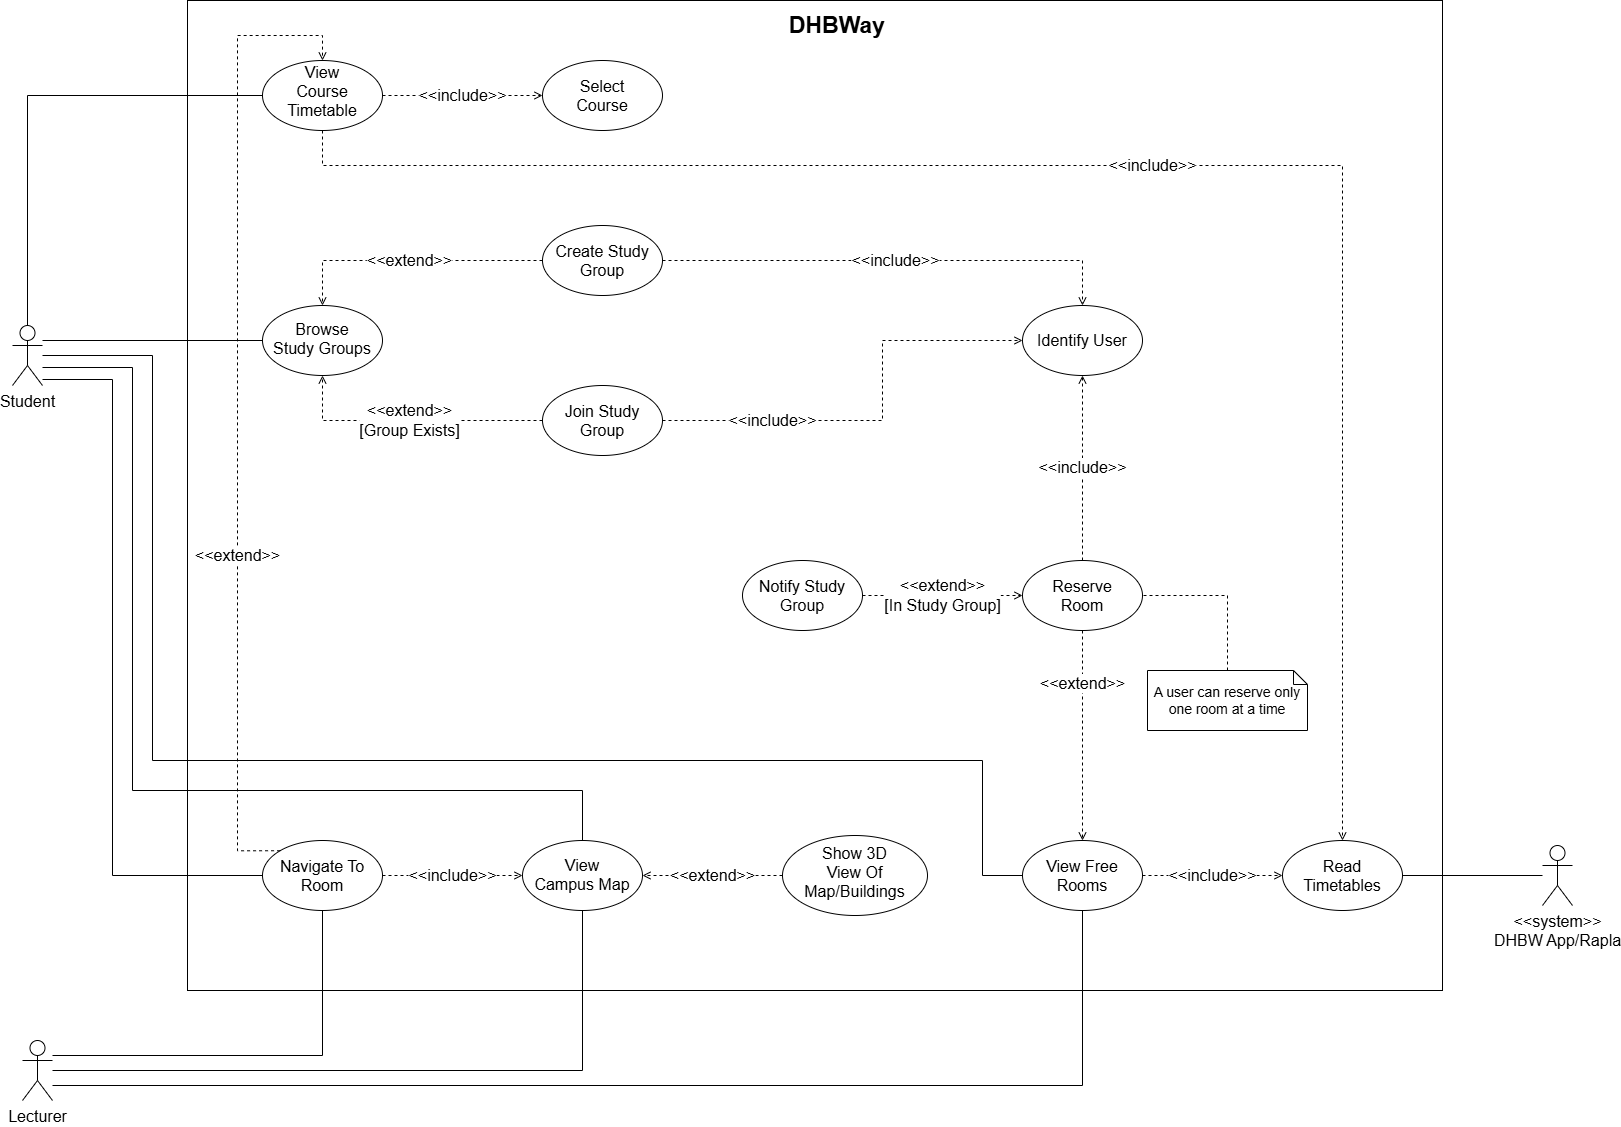

The diagram above was exported from draw.io. Its source (the exported page's mxGraphModel, read from the mxfile embedded in the PNG):
<mxGraphModel dx="1868" dy="1324" grid="1" gridSize="5" guides="1" tooltips="1" connect="1" arrows="1" fold="1" page="1" pageScale="1" pageWidth="827" pageHeight="1169" math="0" shadow="0">
  <root>
    <mxCell id="0" />
    <mxCell id="1" parent="0" />
    <mxCell id="Lwm_ZtNzJzJik6ZgW3Sa-192" parent="1" style="rounded=0;whiteSpace=wrap;html=1;fontSize=16;" value="" vertex="1">
      <mxGeometry height="990" width="1255" x="405" y="160" as="geometry" />
    </mxCell>
    <mxCell id="Lwm_ZtNzJzJik6ZgW3Sa-193" parent="1" style="text;html=1;whiteSpace=wrap;strokeColor=none;fillColor=none;align=center;verticalAlign=middle;rounded=0;fontSize=16;" value="&lt;font style=&quot;font-size: 23px;&quot;&gt;&lt;b&gt;DHBWay&lt;/b&gt;&lt;/font&gt;" vertex="1">
      <mxGeometry height="30" width="100" x="1005" y="170" as="geometry" />
    </mxCell>
    <mxCell id="Lwm_ZtNzJzJik6ZgW3Sa-5" parent="1" style="shape=umlActor;verticalLabelPosition=bottom;verticalAlign=top;html=1;outlineConnect=0;labelPerimeter=1;fontSize=16;" value="Student" vertex="1">
      <mxGeometry height="60" width="30" x="230" y="485" as="geometry" />
    </mxCell>
    <mxCell id="Lwm_ZtNzJzJik6ZgW3Sa-8" parent="1" style="shape=umlActor;verticalLabelPosition=bottom;verticalAlign=top;html=1;outlineConnect=0;labelPerimeter=1;fontSize=16;" value="Lecturer" vertex="1">
      <mxGeometry height="60" width="30" x="240" y="1200" as="geometry" />
    </mxCell>
    <mxCell id="Lwm_ZtNzJzJik6ZgW3Sa-1" parent="1" style="shape=umlActor;verticalLabelPosition=bottom;verticalAlign=top;html=1;outlineConnect=0;labelPerimeter=1;fontSize=16;" value="&amp;lt;&amp;lt;system&amp;gt;&amp;gt;&lt;br&gt;DHBW App/Rapla" vertex="1">
      <mxGeometry height="60" width="30" x="1760" y="1005" as="geometry" />
    </mxCell>
    <mxCell id="Lwm_ZtNzJzJik6ZgW3Sa-86" parent="1" style="ellipse;whiteSpace=wrap;html=1;shapeInside=1;fontSize=16;" value="View Course Timetable" vertex="1">
      <mxGeometry height="70" width="120" x="480" y="220" as="geometry" />
    </mxCell>
    <mxCell id="Lwm_ZtNzJzJik6ZgW3Sa-77" parent="1" style="ellipse;whiteSpace=wrap;html=1;shapeInside=1;fontSize=16;" value="Select Course" vertex="1">
      <mxGeometry height="70" width="120" x="760" y="220" as="geometry" />
    </mxCell>
    <mxCell id="Lwm_ZtNzJzJik6ZgW3Sa-78" parent="1" style="ellipse;whiteSpace=wrap;html=1;shapeInside=1;fontSize=16;" value="Create Study Group" vertex="1">
      <mxGeometry height="70" width="120" x="760" y="385" as="geometry" />
    </mxCell>
    <mxCell id="Lwm_ZtNzJzJik6ZgW3Sa-81" parent="1" style="ellipse;whiteSpace=wrap;html=1;shapeInside=1;fontSize=16;" value="Browse Study Groups" vertex="1">
      <mxGeometry height="70" width="120" x="480" y="465" as="geometry" />
    </mxCell>
    <mxCell id="Lwm_ZtNzJzJik6ZgW3Sa-80" parent="1" style="ellipse;whiteSpace=wrap;html=1;shapeInside=1;fontSize=16;" value="Join Study Group" vertex="1">
      <mxGeometry height="70" width="120" x="760" y="545" as="geometry" />
    </mxCell>
    <mxCell id="Lwm_ZtNzJzJik6ZgW3Sa-82" parent="1" style="ellipse;whiteSpace=wrap;html=1;shapeInside=1;fontSize=16;" value="Identify User" vertex="1">
      <mxGeometry height="70" width="120" x="1240" y="465" as="geometry" />
    </mxCell>
    <mxCell id="Lwm_ZtNzJzJik6ZgW3Sa-187" parent="1" style="ellipse;whiteSpace=wrap;html=1;shapeInside=1;fontSize=16;" value="Notify Study Group" vertex="1">
      <mxGeometry height="70" width="120" x="960" y="720" as="geometry" />
    </mxCell>
    <mxCell id="Lwm_ZtNzJzJik6ZgW3Sa-12" parent="1" style="ellipse;whiteSpace=wrap;html=1;shapeInside=1;fontSize=16;" value="Reserve Room" vertex="1">
      <mxGeometry height="70" width="120" x="1240" y="720" as="geometry" />
    </mxCell>
    <mxCell id="note-reserve" parent="1" style="shape=note;whiteSpace=wrap;html=1;size=14;fontSize=14;" value="A user can reserve only one room at a time" vertex="1">
      <mxGeometry height="60" width="160" x="1365" y="830" as="geometry" />
    </mxCell>
    <mxCell id="Lwm_ZtNzJzJik6ZgW3Sa-13" parent="1" style="ellipse;whiteSpace=wrap;html=1;shapeInside=1;fontSize=16;" value="Navigate To Room" vertex="1">
      <mxGeometry height="70" width="120" x="480" y="1000" as="geometry" />
    </mxCell>
    <mxCell id="Lwm_ZtNzJzJik6ZgW3Sa-83" parent="1" style="ellipse;whiteSpace=wrap;html=1;shapeInside=1;fontSize=16;" value="View Campus Map" vertex="1">
      <mxGeometry height="70" width="120" x="740" y="1000" as="geometry" />
    </mxCell>
    <mxCell id="Lwm_ZtNzJzJik6ZgW3Sa-21" parent="1" style="ellipse;whiteSpace=wrap;html=1;shapeInside=1;fontSize=16;" value="Show 3D View Of Map/Buildings" vertex="1">
      <mxGeometry height="80" width="145" x="1000" y="995" as="geometry" />
    </mxCell>
    <mxCell id="Lwm_ZtNzJzJik6ZgW3Sa-84" parent="1" style="ellipse;whiteSpace=wrap;html=1;shapeInside=1;fontSize=16;" value="View Free Rooms" vertex="1">
      <mxGeometry height="70" width="120" x="1240" y="1000" as="geometry" />
    </mxCell>
    <mxCell id="Lwm_ZtNzJzJik6ZgW3Sa-10" parent="1" style="ellipse;whiteSpace=wrap;html=1;shapeInside=1;fontSize=16;" value="Read Timetables" vertex="1">
      <mxGeometry height="70" width="120" x="1500" y="1000" as="geometry" />
    </mxCell>
    <mxCell id="Lwm_ZtNzJzJik6ZgW3Sa-202" edge="1" parent="1" source="Lwm_ZtNzJzJik6ZgW3Sa-5" style="edgeStyle=orthogonalEdgeStyle;rounded=0;orthogonalLoop=1;jettySize=auto;html=1;defaultLabelBackgroundColor=page;endArrow=none;endFill=0;fontSize=16;exitX=0.5;exitY=0;exitDx=0;exitDy=0;entryX=0;entryY=0.5;entryDx=0;entryDy=0;" target="Lwm_ZtNzJzJik6ZgW3Sa-86">
      <mxGeometry relative="1" as="geometry">
        <Array as="points">
          <mxPoint x="245" y="255" />
        </Array>
      </mxGeometry>
    </mxCell>
    <mxCell id="Lwm_ZtNzJzJik6ZgW3Sa-201" edge="1" parent="1" source="Lwm_ZtNzJzJik6ZgW3Sa-5" style="edgeStyle=orthogonalEdgeStyle;rounded=0;orthogonalLoop=1;jettySize=auto;html=1;defaultLabelBackgroundColor=page;endArrow=none;endFill=0;fontSize=16;exitX=1;exitY=0.25;exitDx=0;exitDy=0;entryX=0;entryY=0.5;entryDx=0;entryDy=0;" target="Lwm_ZtNzJzJik6ZgW3Sa-81">
      <mxGeometry relative="1" as="geometry" />
    </mxCell>
    <mxCell id="Lwm_ZtNzJzJik6ZgW3Sa-215" edge="1" parent="1" source="Lwm_ZtNzJzJik6ZgW3Sa-5" style="edgeStyle=orthogonalEdgeStyle;rounded=0;orthogonalLoop=1;jettySize=auto;html=1;defaultLabelBackgroundColor=page;endArrow=none;endFill=0;fontSize=16;exitX=1;exitY=0.5;exitDx=0;exitDy=0;entryX=0;entryY=0.5;entryDx=0;entryDy=0;" target="Lwm_ZtNzJzJik6ZgW3Sa-84">
      <mxGeometry relative="1" as="geometry">
        <Array as="points">
          <mxPoint x="370" y="515" />
          <mxPoint x="370" y="920" />
          <mxPoint x="1200" y="920" />
          <mxPoint x="1200" y="1035" />
        </Array>
      </mxGeometry>
    </mxCell>
    <mxCell id="Lwm_ZtNzJzJik6ZgW3Sa-216" edge="1" parent="1" source="Lwm_ZtNzJzJik6ZgW3Sa-5" style="edgeStyle=orthogonalEdgeStyle;rounded=0;orthogonalLoop=1;jettySize=auto;html=1;defaultLabelBackgroundColor=page;endArrow=none;endFill=0;fontSize=16;exitX=1;exitY=0.7;exitDx=0;exitDy=0;entryX=0.5;entryY=0;entryDx=0;entryDy=0;" target="Lwm_ZtNzJzJik6ZgW3Sa-83">
      <mxGeometry relative="1" as="geometry">
        <Array as="points">
          <mxPoint x="350" y="527" />
          <mxPoint x="350" y="950" />
          <mxPoint x="800" y="950" />
        </Array>
      </mxGeometry>
    </mxCell>
    <mxCell id="Lwm_ZtNzJzJik6ZgW3Sa-230" edge="1" parent="1" source="Lwm_ZtNzJzJik6ZgW3Sa-5" style="edgeStyle=orthogonalEdgeStyle;rounded=0;orthogonalLoop=1;jettySize=auto;html=1;defaultLabelBackgroundColor=page;endArrow=none;endFill=0;fontSize=16;exitX=1;exitY=0.9;exitDx=0;exitDy=0;entryX=0;entryY=0.5;entryDx=0;entryDy=0;" target="Lwm_ZtNzJzJik6ZgW3Sa-13">
      <mxGeometry relative="1" as="geometry">
        <Array as="points">
          <mxPoint x="330" y="539" />
          <mxPoint x="330" y="1035" />
        </Array>
      </mxGeometry>
    </mxCell>
    <mxCell id="Lwm_ZtNzJzJik6ZgW3Sa-229" edge="1" parent="1" source="Lwm_ZtNzJzJik6ZgW3Sa-8" style="edgeStyle=orthogonalEdgeStyle;rounded=0;orthogonalLoop=1;jettySize=auto;html=1;defaultLabelBackgroundColor=page;endArrow=none;endFill=0;fontSize=16;exitX=1;exitY=0.25;exitDx=0;exitDy=0;entryX=0.5;entryY=1;entryDx=0;entryDy=0;" target="Lwm_ZtNzJzJik6ZgW3Sa-13">
      <mxGeometry relative="1" as="geometry">
        <Array as="points">
          <mxPoint x="540" y="1215" />
        </Array>
      </mxGeometry>
    </mxCell>
    <mxCell id="Lwm_ZtNzJzJik6ZgW3Sa-214" edge="1" parent="1" source="Lwm_ZtNzJzJik6ZgW3Sa-8" style="edgeStyle=orthogonalEdgeStyle;rounded=0;orthogonalLoop=1;jettySize=auto;html=1;defaultLabelBackgroundColor=page;endArrow=none;endFill=0;fontSize=16;exitX=1;exitY=0.5;exitDx=0;exitDy=0;entryX=0.5;entryY=1;entryDx=0;entryDy=0;" target="Lwm_ZtNzJzJik6ZgW3Sa-83">
      <mxGeometry relative="1" as="geometry">
        <Array as="points">
          <mxPoint x="800" y="1230" />
        </Array>
      </mxGeometry>
    </mxCell>
    <mxCell id="Lwm_ZtNzJzJik6ZgW3Sa-213" edge="1" parent="1" source="Lwm_ZtNzJzJik6ZgW3Sa-8" style="edgeStyle=orthogonalEdgeStyle;rounded=0;orthogonalLoop=1;jettySize=auto;html=1;defaultLabelBackgroundColor=page;endArrow=none;endFill=0;fontSize=16;exitX=1;exitY=0.75;exitDx=0;exitDy=0;entryX=0.5;entryY=1;entryDx=0;entryDy=0;" target="Lwm_ZtNzJzJik6ZgW3Sa-84">
      <mxGeometry relative="1" as="geometry">
        <Array as="points">
          <mxPoint x="1300" y="1245" />
        </Array>
      </mxGeometry>
    </mxCell>
    <mxCell id="Lwm_ZtNzJzJik6ZgW3Sa-198" edge="1" parent="1" source="Lwm_ZtNzJzJik6ZgW3Sa-1" style="edgeStyle=orthogonalEdgeStyle;rounded=0;orthogonalLoop=1;jettySize=auto;html=1;defaultLabelBackgroundColor=page;endArrow=none;endFill=0;fontSize=16;exitX=0;exitY=0.5;exitDx=0;exitDy=0;entryX=1;entryY=0.5;entryDx=0;entryDy=0;" target="Lwm_ZtNzJzJik6ZgW3Sa-10">
      <mxGeometry relative="1" as="geometry" />
    </mxCell>
    <mxCell id="Lwm_ZtNzJzJik6ZgW3Sa-177" edge="1" parent="1" source="Lwm_ZtNzJzJik6ZgW3Sa-86" style="edgeStyle=orthogonalEdgeStyle;rounded=0;orthogonalLoop=1;jettySize=auto;html=1;defaultLabelBackgroundColor=page;labelBackgroundColor=default;dashed=1;fontSize=16;endArrow=open;endFill=0;exitX=1;exitY=0.5;exitDx=0;exitDy=0;entryX=0;entryY=0.5;entryDx=0;entryDy=0;" target="Lwm_ZtNzJzJik6ZgW3Sa-77" value="&amp;lt;&amp;lt;include&amp;gt;&amp;gt;">
      <mxGeometry relative="1" as="geometry" />
    </mxCell>
    <mxCell id="Lwm_ZtNzJzJik6ZgW3Sa-194" edge="1" parent="1" source="Lwm_ZtNzJzJik6ZgW3Sa-86" style="edgeStyle=orthogonalEdgeStyle;rounded=0;orthogonalLoop=1;jettySize=auto;html=1;defaultLabelBackgroundColor=page;labelBackgroundColor=default;dashed=1;fontSize=16;endArrow=open;endFill=0;exitX=0.5;exitY=1;exitDx=0;exitDy=0;entryX=0.5;entryY=0;entryDx=0;entryDy=0;" target="Lwm_ZtNzJzJik6ZgW3Sa-10" value="&amp;lt;&amp;lt;include&amp;gt;&amp;gt;">
      <mxGeometry relative="1" as="geometry">
        <Array as="points">
          <mxPoint x="540" y="325" />
          <mxPoint x="1560" y="325" />
        </Array>
      </mxGeometry>
    </mxCell>
    <mxCell id="Lwm_ZtNzJzJik6ZgW3Sa-130" edge="1" parent="1" source="Lwm_ZtNzJzJik6ZgW3Sa-78" style="edgeStyle=orthogonalEdgeStyle;rounded=0;orthogonalLoop=1;jettySize=auto;html=1;defaultLabelBackgroundColor=page;labelBackgroundColor=default;dashed=1;fontSize=16;endArrow=open;endFill=0;exitX=0;exitY=0.5;exitDx=0;exitDy=0;entryX=0.5;entryY=0;entryDx=0;entryDy=0;" target="Lwm_ZtNzJzJik6ZgW3Sa-81" value="&amp;lt;&amp;lt;extend&amp;gt;&amp;gt;">
      <mxGeometry relative="1" as="geometry">
        <Array as="points">
          <mxPoint x="540" y="420" />
        </Array>
      </mxGeometry>
    </mxCell>
    <mxCell id="Lwm_ZtNzJzJik6ZgW3Sa-133" edge="1" parent="1" source="Lwm_ZtNzJzJik6ZgW3Sa-80" style="edgeStyle=orthogonalEdgeStyle;rounded=0;orthogonalLoop=1;jettySize=auto;html=1;defaultLabelBackgroundColor=page;labelBackgroundColor=default;dashed=1;fontSize=16;endArrow=open;endFill=0;exitX=0;exitY=0.5;exitDx=0;exitDy=0;entryX=0.5;entryY=1;entryDx=0;entryDy=0;" target="Lwm_ZtNzJzJik6ZgW3Sa-81" value="&amp;lt;&amp;lt;extend&amp;gt;&amp;gt;&lt;br&gt;[Group Exists]">
      <mxGeometry relative="1" as="geometry">
        <Array as="points">
          <mxPoint x="540" y="580" />
        </Array>
      </mxGeometry>
    </mxCell>
    <mxCell id="Lwm_ZtNzJzJik6ZgW3Sa-224" edge="1" parent="1" source="Lwm_ZtNzJzJik6ZgW3Sa-78" style="edgeStyle=orthogonalEdgeStyle;rounded=0;orthogonalLoop=1;jettySize=auto;html=1;defaultLabelBackgroundColor=page;labelBackgroundColor=default;dashed=1;fontSize=16;endArrow=open;endFill=0;exitX=1;exitY=0.5;exitDx=0;exitDy=0;entryX=0.5;entryY=0;entryDx=0;entryDy=0;" target="Lwm_ZtNzJzJik6ZgW3Sa-82" value="&amp;lt;&amp;lt;include&amp;gt;&amp;gt;">
      <mxGeometry relative="1" as="geometry">
        <Array as="points">
          <mxPoint x="1300" y="420" />
        </Array>
      </mxGeometry>
    </mxCell>
    <mxCell id="Lwm_ZtNzJzJik6ZgW3Sa-223" edge="1" parent="1" source="Lwm_ZtNzJzJik6ZgW3Sa-80" style="edgeStyle=orthogonalEdgeStyle;rounded=0;orthogonalLoop=1;jettySize=auto;html=1;defaultLabelBackgroundColor=page;labelBackgroundColor=default;dashed=1;fontSize=16;endArrow=open;endFill=0;exitX=1;exitY=0.5;exitDx=0;exitDy=0;entryX=0;entryY=0.5;entryDx=0;entryDy=0;" target="Lwm_ZtNzJzJik6ZgW3Sa-82" value="&amp;lt;&amp;lt;include&amp;gt;&amp;gt;">
      <mxGeometry relative="1" x="-0.5" as="geometry">
        <Array as="points">
          <mxPoint x="1100" y="580" />
          <mxPoint x="1100" y="500" />
        </Array>
      </mxGeometry>
    </mxCell>
    <mxCell id="Lwm_ZtNzJzJik6ZgW3Sa-217" edge="1" parent="1" source="Lwm_ZtNzJzJik6ZgW3Sa-12" style="edgeStyle=orthogonalEdgeStyle;rounded=0;orthogonalLoop=1;jettySize=auto;html=1;defaultLabelBackgroundColor=page;labelBackgroundColor=default;dashed=1;fontSize=16;endArrow=open;endFill=0;exitX=0.5;exitY=0;exitDx=0;exitDy=0;entryX=0.5;entryY=1;entryDx=0;entryDy=0;" target="Lwm_ZtNzJzJik6ZgW3Sa-82" value="&amp;lt;&amp;lt;include&amp;gt;&amp;gt;">
      <mxGeometry relative="1" as="geometry" />
    </mxCell>
    <mxCell id="Lwm_ZtNzJzJik6ZgW3Sa-188" edge="1" parent="1" source="Lwm_ZtNzJzJik6ZgW3Sa-187" style="edgeStyle=orthogonalEdgeStyle;rounded=0;orthogonalLoop=1;jettySize=auto;html=1;defaultLabelBackgroundColor=page;labelBackgroundColor=default;dashed=1;fontSize=16;endArrow=open;endFill=0;exitX=1;exitY=0.5;exitDx=0;exitDy=0;entryX=0;entryY=0.5;entryDx=0;entryDy=0;" target="Lwm_ZtNzJzJik6ZgW3Sa-12" value="&amp;lt;&amp;lt;extend&amp;gt;&amp;gt;&lt;br&gt;[In Study Group]">
      <mxGeometry relative="1" as="geometry" />
    </mxCell>
    <mxCell id="Lwm_ZtNzJzJik6ZgW3Sa-190" edge="1" parent="1" source="Lwm_ZtNzJzJik6ZgW3Sa-12" style="edgeStyle=orthogonalEdgeStyle;rounded=0;orthogonalLoop=1;jettySize=auto;html=1;defaultLabelBackgroundColor=page;labelBackgroundColor=default;dashed=1;fontSize=16;endArrow=open;endFill=0;exitX=0.5;exitY=1;exitDx=0;exitDy=0;entryX=0.5;entryY=0;entryDx=0;entryDy=0;" target="Lwm_ZtNzJzJik6ZgW3Sa-84" value="&amp;lt;&amp;lt;extend&amp;gt;&amp;gt;">
      <mxGeometry relative="1" x="-0.5" as="geometry" />
    </mxCell>
    <mxCell id="note-reserve-link" edge="1" parent="1" source="note-reserve" style="edgeStyle=orthogonalEdgeStyle;rounded=0;orthogonalLoop=1;jettySize=auto;html=1;dashed=1;endArrow=none;endFill=0;exitX=0.5;exitY=0;exitDx=0;exitDy=0;entryX=1;entryY=0.5;entryDx=0;entryDy=0;" target="Lwm_ZtNzJzJik6ZgW3Sa-12">
      <mxGeometry relative="1" as="geometry">
        <Array as="points">
          <mxPoint x="1445" y="755" />
        </Array>
      </mxGeometry>
    </mxCell>
    <mxCell id="Lwm_ZtNzJzJik6ZgW3Sa-196" edge="1" parent="1" source="Lwm_ZtNzJzJik6ZgW3Sa-84" style="edgeStyle=orthogonalEdgeStyle;rounded=0;orthogonalLoop=1;jettySize=auto;html=1;defaultLabelBackgroundColor=page;labelBackgroundColor=default;dashed=1;fontSize=16;endArrow=open;endFill=0;exitX=1;exitY=0.5;exitDx=0;exitDy=0;entryX=0;entryY=0.5;entryDx=0;entryDy=0;" target="Lwm_ZtNzJzJik6ZgW3Sa-10" value="&amp;lt;&amp;lt;include&amp;gt;&amp;gt;">
      <mxGeometry relative="1" as="geometry" />
    </mxCell>
    <mxCell id="Lwm_ZtNzJzJik6ZgW3Sa-135" edge="1" parent="1" source="Lwm_ZtNzJzJik6ZgW3Sa-21" style="edgeStyle=orthogonalEdgeStyle;rounded=0;orthogonalLoop=1;jettySize=auto;html=1;defaultLabelBackgroundColor=page;labelBackgroundColor=default;dashed=1;fontSize=16;endArrow=open;endFill=0;exitX=0;exitY=0.5;exitDx=0;exitDy=0;entryX=1;entryY=0.5;entryDx=0;entryDy=0;" target="Lwm_ZtNzJzJik6ZgW3Sa-83" value="&amp;lt;&amp;lt;extend&amp;gt;&amp;gt;">
      <mxGeometry relative="1" as="geometry" />
    </mxCell>
    <mxCell id="dep-nav-vcm" edge="1" parent="1" source="Lwm_ZtNzJzJik6ZgW3Sa-13" style="edgeStyle=orthogonalEdgeStyle;rounded=0;orthogonalLoop=1;jettySize=auto;html=1;defaultLabelBackgroundColor=page;labelBackgroundColor=default;dashed=1;fontSize=16;endArrow=open;endFill=0;exitX=1;exitY=0.5;exitDx=0;exitDy=0;entryX=0;entryY=0.5;entryDx=0;entryDy=0;" target="Lwm_ZtNzJzJik6ZgW3Sa-83" value="&amp;lt;&amp;lt;include&amp;gt;&amp;gt;">
      <mxGeometry relative="1" as="geometry" />
    </mxCell>
    <mxCell id="dep-nav-vct" edge="1" parent="1" source="Lwm_ZtNzJzJik6ZgW3Sa-13" style="edgeStyle=orthogonalEdgeStyle;rounded=0;orthogonalLoop=1;jettySize=auto;html=1;defaultLabelBackgroundColor=page;labelBackgroundColor=default;dashed=1;fontSize=16;endArrow=open;endFill=0;exitX=0;exitY=0;exitDx=0;exitDy=0;entryX=0.5;entryY=0;entryDx=0;entryDy=0;" target="Lwm_ZtNzJzJik6ZgW3Sa-86" value="&amp;lt;&amp;lt;extend&amp;gt;&amp;gt;">
      <mxGeometry relative="1" x="-0.3013" as="geometry">
        <Array as="points">
          <mxPoint x="455" y="1010.3" />
          <mxPoint x="455" y="195" />
          <mxPoint x="540" y="195" />
        </Array>
      </mxGeometry>
    </mxCell>
  </root>
</mxGraphModel>